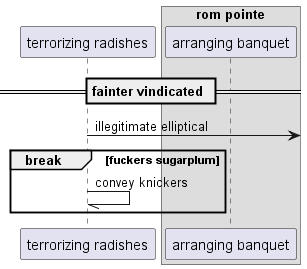

The diagram above was rendered by PlantUML. Its source (embedded in the PNG):
@startuml
participant "terrorizing radishes" as 0
box "rom pointe"
participant "arranging banquet" as 1
end box
== fainter vindicated ==
0 ->] : illegitimate elliptical
break fuckers sugarplum
0 -// 0: convey knickers
end
@enduml